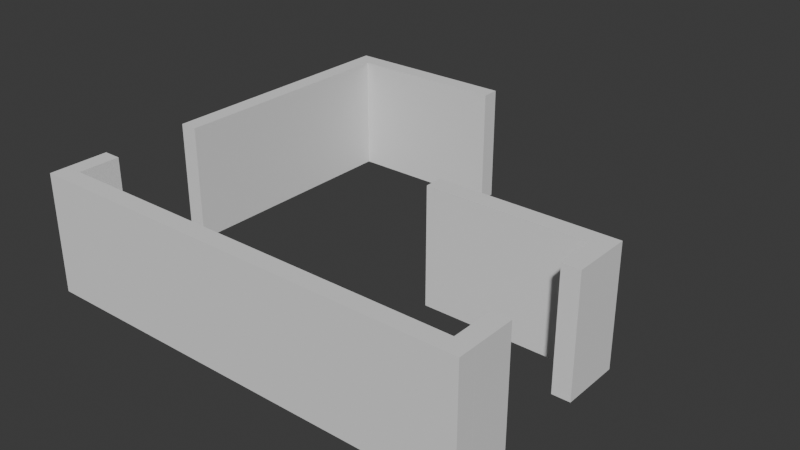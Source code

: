 # Source: house.blend  (saved by Blender 4.1.24; exported with 4.5.12 LTS)
import bpy
from mathutils import Matrix  # noqa: F401  (used for matrix-valued properties, if any)

bpy.ops.wm.read_factory_settings(use_empty=True)
scene = bpy.context.scene
scene.name = 'Scene'

# ---- collections
col_collection = bpy.data.collections.new('Collection'); scene.collection.children.link(col_collection)

# ---- world
world_world = bpy.data.worlds.new('World'); scene.world = world_world
world_world.use_nodes = True; world_world.node_tree.nodes.clear()
_N = world_world.node_tree.nodes; _L = world_world.node_tree.links
n0 = _N.new('ShaderNodeOutputWorld'); n0.name = 'World Output'; n0.location = (300, 300)
n1 = _N.new('ShaderNodeBackground'); n1.name = 'Background'; n1.location = (10, 300)
n1.inputs[0].default_value = (0.05088, 0.05088, 0.05088, 1.0)
_L.new(n1.outputs[0], n0.inputs[0])
n0.is_active_output = True
world_world.color = (0.05088, 0.05088, 0.05088)
world_world.use_sun_shadow = False
world_world.sun_shadow_jitter_overblur = 0.0

# ---- meshes
me_cube = bpy.data.meshes.new('Cube')
me_cube.from_pydata([(-0.3, -2.4, -1.0), (-0.3, -2.4, 3.0), (-0.3, 6.0, -1.0), (-0.3, 6.0, 3.0), (0.3, -2.4, -1.0), (0.3, -2.4, 3.0), (0.3, 6.0, -1.0), (0.3, 6.0, 3.0)], [], [(0, 1, 3, 2), (2, 3, 7, 6), (6, 7, 5, 4), (4, 5, 1, 0), (2, 6, 4, 0), (7, 3, 1, 5)])
_uv = me_cube.uv_layers.new(name='UVMap')
_uv.uv.foreach_set('vector', [0.375, 0.0, 0.625, 0.0, 0.625, 0.25, 0.375, 0.25, 0.375, 0.25, 0.625, 0.25, 0.625, 0.5, 0.375, 0.5, 0.375, 0.5, 0.625, 0.5, 0.625, 0.75, 0.375, 0.75, 0.375, 0.75, 0.625, 0.75, 0.625, 1.0, 0.375, 1.0, 0.125, 0.5, 0.375, 0.5, 0.375, 0.75, 0.125, 0.75, 0.625, 0.5, 0.875, 0.5, 0.875, 0.75, 0.625, 0.75])
me_cube.update()
me_cube_003 = bpy.data.meshes.new('Cube.003')
me_cube_003.from_pydata([(-2.7, -0.3, -1.0), (-2.7, -0.3, 3.0), (-2.7, 0.3, -1.0), (-2.7, 0.3, 3.0), (3.3, -0.3, -1.0), (3.3, -0.3, 3.0), (3.3, 0.3, -1.0), (3.3, 0.3, 3.0)], [], [(0, 1, 3, 2), (2, 3, 7, 6), (6, 7, 5, 4), (4, 5, 1, 0), (2, 6, 4, 0), (7, 3, 1, 5)])
_uv = me_cube_003.uv_layers.new(name='UVMap')
_uv.uv.foreach_set('vector', [0.375, 0.0, 0.625, 0.0, 0.625, 0.25, 0.375, 0.25, 0.375, 0.25, 0.625, 0.25, 0.625, 0.5, 0.375, 0.5, 0.375, 0.5, 0.625, 0.5, 0.625, 0.75, 0.375, 0.75, 0.375, 0.75, 0.625, 0.75, 0.625, 1.0, 0.375, 1.0, 0.125, 0.5, 0.375, 0.5, 0.375, 0.75, 0.125, 0.75, 0.625, 0.5, 0.875, 0.5, 0.875, 0.75, 0.625, 0.75])
me_cube_003.update()
me_cube_004 = bpy.data.meshes.new('Cube.004')
me_cube_004.from_pydata([(-0.3, -6.0, -1.0), (-0.3, -6.0, 3.0), (-0.3, 9.0, -1.0), (-0.3, 9.0, 3.0), (0.3, -6.0, -1.0), (0.3, -6.0, 3.0), (0.3, 9.0, -1.0), (0.3, 9.0, 3.0)], [], [(0, 1, 3, 2), (2, 3, 7, 6), (6, 7, 5, 4), (4, 5, 1, 0), (2, 6, 4, 0), (7, 3, 1, 5)])
_uv = me_cube_004.uv_layers.new(name='UVMap')
_uv.uv.foreach_set('vector', [0.375, 0.0, 0.625, 0.0, 0.625, 0.25, 0.375, 0.25, 0.375, 0.25, 0.625, 0.25, 0.625, 0.5, 0.375, 0.5, 0.375, 0.5, 0.625, 0.5, 0.625, 0.75, 0.375, 0.75, 0.375, 0.75, 0.625, 0.75, 0.625, 1.0, 0.375, 1.0, 0.125, 0.5, 0.375, 0.5, 0.375, 0.75, 0.125, 0.75, 0.625, 0.5, 0.875, 0.5, 0.875, 0.75, 0.625, 0.75])
me_cube_004.update()
me_cube_005 = bpy.data.meshes.new('Cube.005')
me_cube_005.from_pydata([(-3.3, -0.3, -1.0), (-3.3, -0.3, 3.0), (-3.3, 0.3, -1.0), (-3.3, 0.3, 3.0), (2.7, -0.3, -1.0), (2.7, -0.3, 3.0), (2.7, 0.3, -1.0), (2.7, 0.3, 3.0)], [], [(0, 1, 3, 2), (2, 3, 7, 6), (6, 7, 5, 4), (4, 5, 1, 0), (2, 6, 4, 0), (7, 3, 1, 5)])
_uv = me_cube_005.uv_layers.new(name='UVMap')
_uv.uv.foreach_set('vector', [0.375, 0.0, 0.625, 0.0, 0.625, 0.25, 0.375, 0.25, 0.375, 0.25, 0.625, 0.25, 0.625, 0.5, 0.375, 0.5, 0.375, 0.5, 0.625, 0.5, 0.625, 0.75, 0.375, 0.75, 0.375, 0.75, 0.625, 0.75, 0.625, 1.0, 0.375, 1.0, 0.125, 0.5, 0.375, 0.5, 0.375, 0.75, 0.125, 0.75, 0.625, 0.5, 0.875, 0.5, 0.875, 0.75, 0.625, 0.75])
me_cube_005.update()
me_cube_006 = bpy.data.meshes.new('Cube.006')
me_cube_006.from_pydata([(-0.3, -0.9, -3.0), (-0.3, -0.9, 1.0), (-0.3, 0.5, -3.0), (-0.3, 0.5, 1.0), (0.3, -0.9, -3.0), (0.3, -0.9, 1.0), (0.3, 0.5, -3.0), (0.3, 0.5, 1.0)], [], [(0, 1, 3, 2), (2, 3, 7, 6), (6, 7, 5, 4), (4, 5, 1, 0), (2, 6, 4, 0), (7, 3, 1, 5)])
_uv = me_cube_006.uv_layers.new(name='UVMap')
_uv.uv.foreach_set('vector', [0.375, 0.0, 0.625, 0.0, 0.625, 0.25, 0.375, 0.25, 0.375, 0.25, 0.625, 0.25, 0.625, 0.5, 0.375, 0.5, 0.375, 0.5, 0.625, 0.5, 0.625, 0.75, 0.375, 0.75, 0.375, 0.75, 0.625, 0.75, 0.625, 1.0, 0.375, 1.0, 0.125, 0.5, 0.375, 0.5, 0.375, 0.75, 0.125, 0.75, 0.625, 0.5, 0.875, 0.5, 0.875, 0.75, 0.625, 0.75])
me_cube_006.update()
me_cube_007 = bpy.data.meshes.new('Cube.007')
me_cube_007.from_pydata([(-0.3, -0.5, -3.0), (-0.3, -0.5, 1.0), (-0.3, 0.9, -3.0), (-0.3, 0.9, 1.0), (0.3, -0.5, -3.0), (0.3, -0.5, 1.0), (0.3, 0.9, -3.0), (0.3, 0.9, 1.0)], [], [(0, 1, 3, 2), (2, 3, 7, 6), (6, 7, 5, 4), (4, 5, 1, 0), (2, 6, 4, 0), (7, 3, 1, 5)])
_uv = me_cube_007.uv_layers.new(name='UVMap')
_uv.uv.foreach_set('vector', [0.375, 0.0, 0.625, 0.0, 0.625, 0.25, 0.375, 0.25, 0.375, 0.25, 0.625, 0.25, 0.625, 0.5, 0.375, 0.5, 0.375, 0.5, 0.625, 0.5, 0.625, 0.75, 0.375, 0.75, 0.375, 0.75, 0.625, 0.75, 0.625, 1.0, 0.375, 1.0, 0.125, 0.5, 0.375, 0.5, 0.375, 0.75, 0.125, 0.75, 0.625, 0.5, 0.875, 0.5, 0.875, 0.75, 0.625, 0.75])
me_cube_007.update()
me_cube_012 = bpy.data.meshes.new('Cube.012')
me_cube_012.from_pydata([(-0.3, -0.9, -3.0), (-0.3, -0.9, 1.0), (-0.3, 0.5, -3.0), (-0.3, 0.5, 1.0), (0.3, -0.9, -3.0), (0.3, -0.9, 1.0), (0.3, 0.5, -3.0), (0.3, 0.5, 1.0)], [], [(0, 1, 3, 2), (2, 3, 7, 6), (6, 7, 5, 4), (4, 5, 1, 0), (2, 6, 4, 0), (7, 3, 1, 5)])
_uv = me_cube_012.uv_layers.new(name='UVMap')
_uv.uv.foreach_set('vector', [0.375, 0.0, 0.625, 0.0, 0.625, 0.25, 0.375, 0.25, 0.375, 0.25, 0.625, 0.25, 0.625, 0.5, 0.375, 0.5, 0.375, 0.5, 0.625, 0.5, 0.625, 0.75, 0.375, 0.75, 0.375, 0.75, 0.625, 0.75, 0.625, 1.0, 0.375, 1.0, 0.125, 0.5, 0.375, 0.5, 0.375, 0.75, 0.125, 0.75, 0.625, 0.5, 0.875, 0.5, 0.875, 0.75, 0.625, 0.75])
me_cube_012.update()

# ---- objects
ob_wall1_col = bpy.data.objects.new('wall1-col', me_cube)
ob_wall2_col = bpy.data.objects.new('wall2-col', me_cube_003)
ob_wall3_col = bpy.data.objects.new('wall3-col', me_cube_004)
ob_wall4_col = bpy.data.objects.new('wall4-col', me_cube_005)
ob_wall5_col = bpy.data.objects.new('wall5-col', me_cube_006)
ob_wall6_col = bpy.data.objects.new('wall6-col', me_cube_007)
ob_wall5_col_001 = bpy.data.objects.new('wall5-col.001', me_cube_012)

# ---- transforms, parenting, visibility, modifiers, constraints
ob_wall1_col.location = (0.3, 7.4, 1.0)
ob_wall2_col.location = (2.7, 13.7, 1.0)
ob_wall3_col.location = (6.0, 0.3, 1.0)
ob_wall3_col.rotation_euler = (0.0, -0.0, -1.571)
ob_wall4_col.location = (12.3, 6.7, 1.0)
ob_wall5_col.location = (14.7, 1.5, 3.0)
ob_wall6_col.location = (14.7, 5.5, 3.0)
ob_wall5_col_001.location = (0.3, 1.5, 3.0)

# ---- collection membership
col_collection.objects.link(ob_wall1_col)
col_collection.objects.link(ob_wall2_col)
col_collection.objects.link(ob_wall3_col)
col_collection.objects.link(ob_wall4_col)
col_collection.objects.link(ob_wall5_col)
col_collection.objects.link(ob_wall6_col)
col_collection.objects.link(ob_wall5_col_001)

# ---- scene / render settings (as saved in the file)
scene.frame_start = 1; scene.frame_end = 250; scene.frame_set(1)
scene.render.engine = 'BLENDER_EEVEE_NEXT'
scene.cycles.sampling_pattern = 'TABULATED_SOBOL'
scene.eevee.ray_tracing_options.trace_max_roughness = 0.0
bpy.context.view_layer.update()

# ---- added for rendering (the .blend has no active camera and no usable light): camera, sun
cam_auto = bpy.data.cameras.new('AutoCamera')
cam_auto.lens = 50.0
cam_auto.sensor_width = 36.0
cam_auto.clip_end = 1000.0
ob_auto_camera = bpy.data.objects.new('AutoCamera', cam_auto)
scene.collection.objects.link(ob_auto_camera)
ob_auto_camera.location = (26.8414, -16.2097, 17.4731)
ob_auto_camera.rotation_euler = (1.09748, -7.21219e-08, 0.694738)
scene.camera = ob_auto_camera
light_auto_sun = bpy.data.lights.new('AutoSun', 'SUN')
light_auto_sun.energy = 3.0
light_auto_sun.angle = 0.0523599
ob_auto_sun = bpy.data.objects.new('AutoSun', light_auto_sun)
scene.collection.objects.link(ob_auto_sun)
ob_auto_sun.rotation_euler = (0.872665, 0.174533, 0.523599)
bpy.context.view_layer.update()
